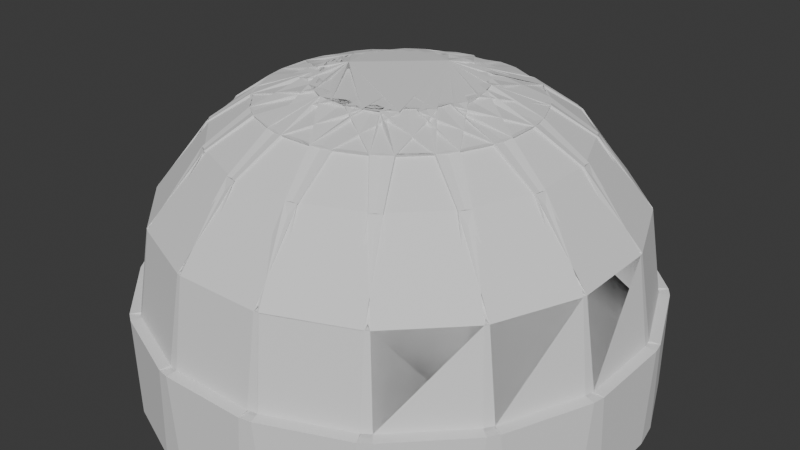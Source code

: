 # Source: roof.blend  (saved by Blender 4.5.90; exported with 4.5.12 LTS)
import bpy
from mathutils import Matrix  # noqa: F401  (used for matrix-valued properties, if any)

bpy.ops.wm.read_factory_settings(use_empty=True)
scene = bpy.context.scene
scene.name = 'Scene'

# ---- collections
col_collection = bpy.data.collections.new('Collection'); scene.collection.children.link(col_collection)

# ---- world
world_world = bpy.data.worlds.new('World'); scene.world = world_world
world_world.use_nodes = True; world_world.node_tree.nodes.clear()
_N = world_world.node_tree.nodes; _L = world_world.node_tree.links
n0 = _N.new('ShaderNodeOutputWorld'); n0.name = 'World Output'; n0.location = (200, 100)
n1 = _N.new('ShaderNodeBackground'); n1.name = 'Background'; n1.location = (-200, 100)
n1.inputs[0].default_value = (0.05088, 0.05088, 0.05088, 1.0)
_L.new(n1.outputs[0], n0.inputs[0])
n0.is_active_output = True
world_world.color = (0.05088, 0.05088, 0.05088)
world_world.sun_shadow_jitter_overblur = 0.0

# ---- meshes
me_sphere = bpy.data.meshes.new('Sphere')
me_sphere.from_pydata([(0.0, 0.9239, 0.3827), (0.0, 1.0, 0.0), (0.1464, 0.3536, 0.9239), (0.2706, 0.6533, 0.7071), (0.3536, 0.8536, 0.3827), (0.3827, 0.9239, 0.0), (0.2706, 0.2706, 0.9239), (0.5, 0.5, 0.7071), (0.6533, 0.6533, 0.3827), (0.7071, 0.7071, 0.0), (0.3536, 0.1464, 0.9239), (0.6533, 0.2706, 0.7071), (0.8536, 0.3536, 0.3827), (0.9239, 0.3827, 0.0), (0.3827, -4.47e-08, 0.9239), (0.7071, -8.941e-08, 0.7071), (0.9239, -1.192e-07, 0.3827), (1.0, -1.49e-07, 0.0), (0.3536, -0.1464, 0.9239), (0.6533, -0.2706, 0.7071), (0.8536, -0.3536, 0.3827), (0.9239, -0.3827, 0.0), (0.2706, -0.2706, 0.9239), (0.5, -0.5, 0.7071), (0.6533, -0.6533, 0.3827), (0.7071, -0.7071, 0.0), (0.1464, -0.3536, 0.9239), (0.2706, -0.6533, 0.7071), (0.3536, -0.8536, 0.3827), (0.3827, -0.9239, 0.0), (-1.192e-07, -0.3827, 0.9239), (-2.235e-07, -0.7071, 0.7071), (-2.384e-07, -0.9239, 0.3827), (-3.576e-07, -1.0, 0.0), (0.0, 0.0, 1.0), (-0.1464, -0.3536, 0.9239), (-0.2706, -0.6533, 0.7071), (-0.3536, -0.8536, 0.3827), (-0.3827, -0.9239, 0.0), (-0.2706, -0.2706, 0.9239), (-0.5, -0.5, 0.7071), (-0.6533, -0.6533, 0.3827), (-0.7071, -0.7071, 0.0), (-0.3536, -0.1464, 0.9239), (-0.6533, -0.2706, 0.7071), (-0.8536, -0.3536, 0.3827), (-0.9239, -0.3827, 0.0), (-0.3827, 1.788e-07, 0.9239), (-0.7071, 3.278e-07, 0.7071), (-0.9239, 3.576e-07, 0.3827), (-1.0, 5.066e-07, 0.0), (-0.3536, 0.1464, 0.9239), (-0.6533, 0.2706, 0.7071), (-0.8536, 0.3536, 0.3827), (-0.9239, 0.3827, 0.0), (-0.2706, 0.2706, 0.9239), (-0.5, 0.5, 0.7071), (-0.6533, 0.6533, 0.3827), (-0.7071, 0.7071, 0.0), (-0.1464, 0.3536, 0.9239), (-0.2706, 0.6533, 0.7071), (-0.3536, 0.8536, 0.3827), (-0.3827, 0.9239, 0.0), (2.384e-07, 0.3827, 0.9239), (4.47e-07, 0.7071, 0.7071)], [(0, 1), (2, 3), (3, 4), (4, 5), (1, 5), (4, 0), (6, 7), (7, 8), (8, 9), (5, 9), (8, 4), (3, 7), (10, 11), (11, 12), (12, 13), (13, 9), (8, 12), (11, 7), (14, 15), (15, 16), (16, 17), (17, 13), (12, 16), (15, 11), (18, 19), (19, 20), (20, 21), (17, 21), (20, 16), (15, 19), (22, 23), (23, 24), (24, 25), (24, 20), (19, 23), (25, 21), (26, 27), (27, 28), (28, 29), (29, 25), (24, 28), (27, 23), (30, 31), (31, 32), (32, 33), (31, 27), (29, 33), (32, 28), (35, 36), (36, 37), (37, 38), (33, 38), (37, 32), (31, 36), (39, 40), (40, 41), (41, 42), (42, 38), (37, 41), (40, 36), (43, 44), (44, 45), (45, 46), (46, 42), (41, 45), (44, 40), (47, 48), (48, 49), (49, 50), (46, 50), (49, 45), (44, 48), (51, 52), (52, 53), (53, 54), (50, 54), (53, 49), (48, 52), (55, 56), (56, 57), (57, 58), (58, 54), (53, 57), (56, 52), (59, 60), (60, 61), (61, 62), (62, 58), (57, 61), (60, 56), (63, 64), (60, 64), (64, 0), (3, 64), (62, 1), (0, 61)], [(63, 34, 2), (2, 34, 6), (6, 34, 10), (10, 34, 14), (14, 34, 18), (18, 34, 22), (22, 34, 26), (26, 34, 30), (30, 34, 35), (35, 34, 39), (39, 34, 43), (43, 34, 47), (47, 34, 51), (51, 34, 55), (55, 34, 59), (59, 34, 63)])
_uv = me_sphere.uv_layers.new(name='UVMap')
_uv.uv.foreach_set('vector', [0.75, 0.875, 0.7187, 1.0, 0.6875, 0.875, 0.6875, 0.875, 0.6562, 1.0, 0.625, 0.875, 0.625, 0.875, 0.5938, 1.0, 0.5625, 0.875, 0.5625, 0.875, 0.5312, 1.0, 0.5, 0.875, 0.5, 0.875, 0.4687, 1.0, 0.4375, 0.875, 0.4375, 0.875, 0.4062, 1.0, 0.375, 0.875, 0.375, 0.875, 0.3437, 1.0, 0.3125, 0.875, 0.3125, 0.875, 0.2812, 1.0, 0.25, 0.875, 0.25, 0.875, 0.2187, 1.0, 0.1875, 0.875, 0.1875, 0.875, 0.1562, 1.0, 0.125, 0.875, 0.125, 0.875, 0.09375, 1.0, 0.0625, 0.875, 0.0625, 0.875, 0.03125, 1.0, 0.0, 0.875, 1.0, 0.875, 0.9687, 1.0, 0.9375, 0.875, 0.9375, 0.875, 0.9062, 1.0, 0.875, 0.875, 0.875, 0.875, 0.8437, 1.0, 0.8125, 0.875, 0.8125, 0.875, 0.7812, 1.0, 0.75, 0.875])
me_sphere.update()

# ---- objects
ob_sphere = bpy.data.objects.new('Sphere', me_sphere)

# ---- transforms, parenting, visibility, modifiers, constraints
ob_sphere.location = (0.0, 0.0, 0.0)
_m = ob_sphere.modifiers.new('Skin', 'SKIN')

# ---- collection membership
col_collection.objects.link(ob_sphere)

# ---- scene / render settings (as saved in the file)
scene.frame_start = 1; scene.frame_end = 250; scene.frame_set(1)
scene.render.engine = 'BLENDER_EEVEE_NEXT'
bpy.context.view_layer.update()

# ---- added for rendering (the .blend has no active camera and no usable light): camera, sun
cam_auto = bpy.data.cameras.new('AutoCamera')
cam_auto.lens = 50.0
cam_auto.sensor_width = 36.0
cam_auto.clip_end = 1000.0
ob_auto_camera = bpy.data.objects.new('AutoCamera', cam_auto)
scene.collection.objects.link(ob_auto_camera)
ob_auto_camera.location = (2.89036, -3.46844, 2.80225)
ob_auto_camera.rotation_euler = (1.09748, -7.21219e-08, 0.694738)
scene.camera = ob_auto_camera
light_auto_sun = bpy.data.lights.new('AutoSun', 'SUN')
light_auto_sun.energy = 3.0
light_auto_sun.angle = 0.0523599
ob_auto_sun = bpy.data.objects.new('AutoSun', light_auto_sun)
scene.collection.objects.link(ob_auto_sun)
ob_auto_sun.rotation_euler = (0.872665, 0.174533, 0.523599)
bpy.context.view_layer.update()
